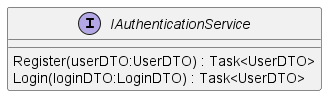

The diagram above was rendered by PlantUML. Its source (embedded in the PNG):
@startuml
interface IAuthenticationService {
    Register(userDTO:UserDTO) : Task<UserDTO>
    Login(loginDTO:LoginDTO) : Task<UserDTO>
}
@enduml